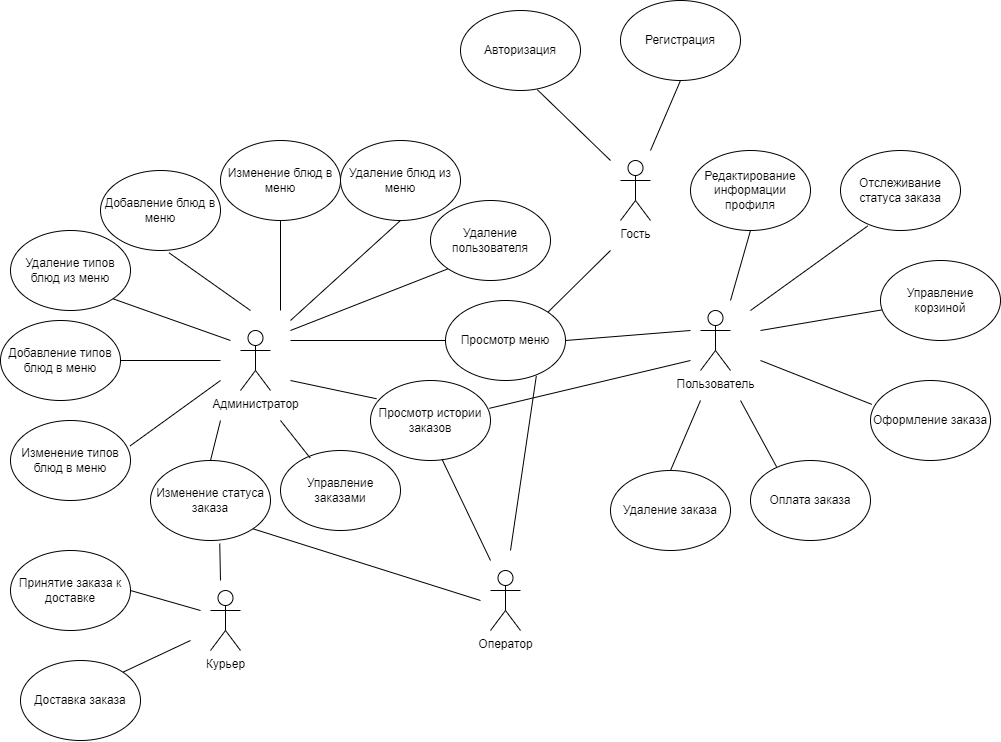

The diagram above was exported from draw.io. Its source (the exported page's mxGraphModel, read from the mxfile embedded in the PNG):
<mxGraphModel dx="1615" dy="2001" grid="1" gridSize="10" guides="1" tooltips="1" connect="1" arrows="1" fold="1" page="1" pageScale="1" pageWidth="827" pageHeight="1169" math="0" shadow="0">
  <root>
    <mxCell id="0" />
    <mxCell id="1" parent="0" />
    <mxCell id="K2lnzWBbwGNcQmsfoOzc-1" value="Администратор" style="shape=umlActor;verticalLabelPosition=bottom;verticalAlign=top;html=1;outlineConnect=0;" parent="1" vertex="1">
      <mxGeometry x="330" y="280" width="30" height="60" as="geometry" />
    </mxCell>
    <mxCell id="K2lnzWBbwGNcQmsfoOzc-2" value="Просмотр истории заказов" style="ellipse;whiteSpace=wrap;html=1;" parent="1" vertex="1">
      <mxGeometry x="460" y="330" width="120" height="80" as="geometry" />
    </mxCell>
    <mxCell id="K2lnzWBbwGNcQmsfoOzc-3" value="Удаление типов блюд из меню" style="ellipse;whiteSpace=wrap;html=1;" parent="1" vertex="1">
      <mxGeometry x="100" y="180" width="120" height="80" as="geometry" />
    </mxCell>
    <mxCell id="K2lnzWBbwGNcQmsfoOzc-4" value="Изменение блюд в меню" style="ellipse;whiteSpace=wrap;html=1;" parent="1" vertex="1">
      <mxGeometry x="310" y="90" width="120" height="80" as="geometry" />
    </mxCell>
    <mxCell id="K2lnzWBbwGNcQmsfoOzc-5" value="Удаление блюд из меню" style="ellipse;whiteSpace=wrap;html=1;" parent="1" vertex="1">
      <mxGeometry x="430" y="90" width="120" height="80" as="geometry" />
    </mxCell>
    <mxCell id="K2lnzWBbwGNcQmsfoOzc-6" value="Управление заказами" style="ellipse;whiteSpace=wrap;html=1;" parent="1" vertex="1">
      <mxGeometry x="370" y="400" width="120" height="80" as="geometry" />
    </mxCell>
    <mxCell id="K2lnzWBbwGNcQmsfoOzc-7" value="Изменение статуса заказа" style="ellipse;whiteSpace=wrap;html=1;" parent="1" vertex="1">
      <mxGeometry x="240" y="410" width="120" height="80" as="geometry" />
    </mxCell>
    <mxCell id="K2lnzWBbwGNcQmsfoOzc-8" value="Просмотр меню" style="ellipse;whiteSpace=wrap;html=1;" parent="1" vertex="1">
      <mxGeometry x="535" y="250" width="120" height="80" as="geometry" />
    </mxCell>
    <mxCell id="K2lnzWBbwGNcQmsfoOzc-9" value="Принятие заказа к доставке" style="ellipse;whiteSpace=wrap;html=1;" parent="1" vertex="1">
      <mxGeometry x="100" y="500" width="120" height="80" as="geometry" />
    </mxCell>
    <mxCell id="K2lnzWBbwGNcQmsfoOzc-11" value="Отслеживание статуса заказа" style="ellipse;whiteSpace=wrap;html=1;" parent="1" vertex="1">
      <mxGeometry x="930" y="100" width="120" height="80" as="geometry" />
    </mxCell>
    <mxCell id="K2lnzWBbwGNcQmsfoOzc-12" value="" style="endArrow=none;html=1;rounded=0;entryX=1;entryY=1;entryDx=0;entryDy=0;" parent="1" target="K2lnzWBbwGNcQmsfoOzc-3" edge="1">
      <mxGeometry width="50" height="50" relative="1" as="geometry">
        <mxPoint x="320" y="290" as="sourcePoint" />
        <mxPoint x="300" y="300" as="targetPoint" />
      </mxGeometry>
    </mxCell>
    <mxCell id="K2lnzWBbwGNcQmsfoOzc-13" value="" style="endArrow=none;html=1;rounded=0;exitX=0.5;exitY=1;exitDx=0;exitDy=0;" parent="1" source="K2lnzWBbwGNcQmsfoOzc-4" edge="1">
      <mxGeometry width="50" height="50" relative="1" as="geometry">
        <mxPoint x="310" y="250" as="sourcePoint" />
        <mxPoint x="370" y="260" as="targetPoint" />
      </mxGeometry>
    </mxCell>
    <mxCell id="K2lnzWBbwGNcQmsfoOzc-14" value="" style="endArrow=none;html=1;rounded=0;entryX=0.5;entryY=1;entryDx=0;entryDy=0;" parent="1" target="K2lnzWBbwGNcQmsfoOzc-5" edge="1">
      <mxGeometry width="50" height="50" relative="1" as="geometry">
        <mxPoint x="380" y="270" as="sourcePoint" />
        <mxPoint x="430" y="230" as="targetPoint" />
      </mxGeometry>
    </mxCell>
    <mxCell id="K2lnzWBbwGNcQmsfoOzc-15" value="" style="endArrow=none;html=1;rounded=0;entryX=0;entryY=0.5;entryDx=0;entryDy=0;" parent="1" target="K2lnzWBbwGNcQmsfoOzc-8" edge="1">
      <mxGeometry width="50" height="50" relative="1" as="geometry">
        <mxPoint x="380" y="290" as="sourcePoint" />
        <mxPoint x="460" y="240" as="targetPoint" />
      </mxGeometry>
    </mxCell>
    <mxCell id="K2lnzWBbwGNcQmsfoOzc-16" value="" style="endArrow=none;html=1;rounded=0;entryX=0.05;entryY=0.228;entryDx=0;entryDy=0;entryPerimeter=0;" parent="1" target="K2lnzWBbwGNcQmsfoOzc-2" edge="1">
      <mxGeometry width="50" height="50" relative="1" as="geometry">
        <mxPoint x="380" y="330" as="sourcePoint" />
        <mxPoint x="440" y="310" as="targetPoint" />
      </mxGeometry>
    </mxCell>
    <mxCell id="K2lnzWBbwGNcQmsfoOzc-17" value="" style="endArrow=none;html=1;rounded=0;exitX=0.247;exitY=0.093;exitDx=0;exitDy=0;exitPerimeter=0;" parent="1" source="K2lnzWBbwGNcQmsfoOzc-6" edge="1">
      <mxGeometry width="50" height="50" relative="1" as="geometry">
        <mxPoint x="260" y="430" as="sourcePoint" />
        <mxPoint x="370" y="370" as="targetPoint" />
      </mxGeometry>
    </mxCell>
    <mxCell id="K2lnzWBbwGNcQmsfoOzc-18" value="" style="endArrow=none;html=1;rounded=0;entryX=0.5;entryY=0;entryDx=0;entryDy=0;" parent="1" target="K2lnzWBbwGNcQmsfoOzc-7" edge="1">
      <mxGeometry width="50" height="50" relative="1" as="geometry">
        <mxPoint x="310" y="370" as="sourcePoint" />
        <mxPoint x="380" y="380" as="targetPoint" />
      </mxGeometry>
    </mxCell>
    <mxCell id="K2lnzWBbwGNcQmsfoOzc-19" value="Курьер" style="shape=umlActor;verticalLabelPosition=bottom;verticalAlign=top;html=1;outlineConnect=0;" parent="1" vertex="1">
      <mxGeometry x="300" y="540" width="30" height="60" as="geometry" />
    </mxCell>
    <mxCell id="K2lnzWBbwGNcQmsfoOzc-21" value="" style="endArrow=none;html=1;rounded=0;entryX=0.577;entryY=1.038;entryDx=0;entryDy=0;entryPerimeter=0;" parent="1" target="K2lnzWBbwGNcQmsfoOzc-7" edge="1">
      <mxGeometry width="50" height="50" relative="1" as="geometry">
        <mxPoint x="310" y="530" as="sourcePoint" />
        <mxPoint x="320" y="500" as="targetPoint" />
      </mxGeometry>
    </mxCell>
    <mxCell id="K2lnzWBbwGNcQmsfoOzc-22" value="" style="endArrow=none;html=1;rounded=0;exitX=1;exitY=0.5;exitDx=0;exitDy=0;" parent="1" source="K2lnzWBbwGNcQmsfoOzc-9" edge="1">
      <mxGeometry width="50" height="50" relative="1" as="geometry">
        <mxPoint x="230" y="600" as="sourcePoint" />
        <mxPoint x="290" y="560" as="targetPoint" />
      </mxGeometry>
    </mxCell>
    <mxCell id="K2lnzWBbwGNcQmsfoOzc-24" value="Оператор" style="shape=umlActor;verticalLabelPosition=bottom;verticalAlign=top;html=1;outlineConnect=0;" parent="1" vertex="1">
      <mxGeometry x="580" y="520" width="30" height="60" as="geometry" />
    </mxCell>
    <mxCell id="K2lnzWBbwGNcQmsfoOzc-25" value="" style="endArrow=none;html=1;rounded=0;exitX=1;exitY=1;exitDx=0;exitDy=0;" parent="1" source="K2lnzWBbwGNcQmsfoOzc-7" edge="1">
      <mxGeometry width="50" height="50" relative="1" as="geometry">
        <mxPoint x="370" y="540" as="sourcePoint" />
        <mxPoint x="570" y="550" as="targetPoint" />
      </mxGeometry>
    </mxCell>
    <mxCell id="K2lnzWBbwGNcQmsfoOzc-27" value="" style="endArrow=none;html=1;rounded=0;entryX=0.597;entryY=0.988;entryDx=0;entryDy=0;entryPerimeter=0;" parent="1" target="K2lnzWBbwGNcQmsfoOzc-2" edge="1">
      <mxGeometry width="50" height="50" relative="1" as="geometry">
        <mxPoint x="580" y="510" as="sourcePoint" />
        <mxPoint x="620" y="420" as="targetPoint" />
      </mxGeometry>
    </mxCell>
    <mxCell id="K2lnzWBbwGNcQmsfoOzc-28" value="" style="endArrow=none;html=1;rounded=0;entryX=0.757;entryY=0.942;entryDx=0;entryDy=0;entryPerimeter=0;" parent="1" target="K2lnzWBbwGNcQmsfoOzc-8" edge="1">
      <mxGeometry width="50" height="50" relative="1" as="geometry">
        <mxPoint x="600" y="500" as="sourcePoint" />
        <mxPoint x="740" y="380" as="targetPoint" />
      </mxGeometry>
    </mxCell>
    <mxCell id="K2lnzWBbwGNcQmsfoOzc-29" value="Пользователь" style="shape=umlActor;verticalLabelPosition=bottom;verticalAlign=top;html=1;outlineConnect=0;" parent="1" vertex="1">
      <mxGeometry x="790" y="260" width="30" height="60" as="geometry" />
    </mxCell>
    <mxCell id="K2lnzWBbwGNcQmsfoOzc-30" value="Управление корзиной" style="ellipse;whiteSpace=wrap;html=1;" parent="1" vertex="1">
      <mxGeometry x="970" y="210" width="120" height="80" as="geometry" />
    </mxCell>
    <mxCell id="K2lnzWBbwGNcQmsfoOzc-31" value="Оформление заказа" style="ellipse;whiteSpace=wrap;html=1;" parent="1" vertex="1">
      <mxGeometry x="960" y="330" width="120" height="80" as="geometry" />
    </mxCell>
    <mxCell id="K2lnzWBbwGNcQmsfoOzc-32" value="Оплата заказа" style="ellipse;whiteSpace=wrap;html=1;" parent="1" vertex="1">
      <mxGeometry x="840" y="410" width="120" height="80" as="geometry" />
    </mxCell>
    <mxCell id="K2lnzWBbwGNcQmsfoOzc-34" value="" style="endArrow=none;html=1;rounded=0;entryX=0.227;entryY=0.943;entryDx=0;entryDy=0;entryPerimeter=0;" parent="1" target="K2lnzWBbwGNcQmsfoOzc-11" edge="1">
      <mxGeometry width="50" height="50" relative="1" as="geometry">
        <mxPoint x="840" y="260" as="sourcePoint" />
        <mxPoint x="900" y="210" as="targetPoint" />
      </mxGeometry>
    </mxCell>
    <mxCell id="K2lnzWBbwGNcQmsfoOzc-35" value="" style="endArrow=none;html=1;rounded=0;entryX=0.013;entryY=0.617;entryDx=0;entryDy=0;entryPerimeter=0;" parent="1" target="K2lnzWBbwGNcQmsfoOzc-30" edge="1">
      <mxGeometry width="50" height="50" relative="1" as="geometry">
        <mxPoint x="850" y="280" as="sourcePoint" />
        <mxPoint x="940" y="260" as="targetPoint" />
      </mxGeometry>
    </mxCell>
    <mxCell id="K2lnzWBbwGNcQmsfoOzc-36" value="" style="endArrow=none;html=1;rounded=0;entryX=0.01;entryY=0.298;entryDx=0;entryDy=0;entryPerimeter=0;" parent="1" target="K2lnzWBbwGNcQmsfoOzc-31" edge="1">
      <mxGeometry width="50" height="50" relative="1" as="geometry">
        <mxPoint x="850" y="310" as="sourcePoint" />
        <mxPoint x="910" y="310" as="targetPoint" />
      </mxGeometry>
    </mxCell>
    <mxCell id="K2lnzWBbwGNcQmsfoOzc-37" value="" style="endArrow=none;html=1;rounded=0;entryX=0.217;entryY=0.078;entryDx=0;entryDy=0;entryPerimeter=0;" parent="1" target="K2lnzWBbwGNcQmsfoOzc-32" edge="1">
      <mxGeometry width="50" height="50" relative="1" as="geometry">
        <mxPoint x="830" y="350" as="sourcePoint" />
        <mxPoint x="860" y="370" as="targetPoint" />
      </mxGeometry>
    </mxCell>
    <mxCell id="K2lnzWBbwGNcQmsfoOzc-38" value="Гость" style="shape=umlActor;verticalLabelPosition=bottom;verticalAlign=top;html=1;outlineConnect=0;" parent="1" vertex="1">
      <mxGeometry x="710" y="110" width="30" height="60" as="geometry" />
    </mxCell>
    <mxCell id="K2lnzWBbwGNcQmsfoOzc-40" value="" style="endArrow=none;html=1;rounded=0;exitX=1;exitY=0;exitDx=0;exitDy=0;" parent="1" source="K2lnzWBbwGNcQmsfoOzc-8" edge="1">
      <mxGeometry width="50" height="50" relative="1" as="geometry">
        <mxPoint x="580" y="240" as="sourcePoint" />
        <mxPoint x="700" y="200" as="targetPoint" />
      </mxGeometry>
    </mxCell>
    <mxCell id="K2lnzWBbwGNcQmsfoOzc-41" value="" style="endArrow=none;html=1;rounded=0;exitX=1;exitY=0.5;exitDx=0;exitDy=0;" parent="1" source="K2lnzWBbwGNcQmsfoOzc-8" edge="1">
      <mxGeometry width="50" height="50" relative="1" as="geometry">
        <mxPoint x="660" y="290" as="sourcePoint" />
        <mxPoint x="780" y="280" as="targetPoint" />
      </mxGeometry>
    </mxCell>
    <mxCell id="K2lnzWBbwGNcQmsfoOzc-42" value="" style="endArrow=none;html=1;rounded=0;exitX=0.99;exitY=0.348;exitDx=0;exitDy=0;exitPerimeter=0;" parent="1" source="K2lnzWBbwGNcQmsfoOzc-2" edge="1">
      <mxGeometry width="50" height="50" relative="1" as="geometry">
        <mxPoint x="650" y="380" as="sourcePoint" />
        <mxPoint x="780" y="310" as="targetPoint" />
      </mxGeometry>
    </mxCell>
    <mxCell id="Z2iERuMZGjTID8_qmTCR-1" value="Добавление типов блюд в меню" style="ellipse;whiteSpace=wrap;html=1;" parent="1" vertex="1">
      <mxGeometry x="90" y="270" width="120" height="80" as="geometry" />
    </mxCell>
    <mxCell id="Z2iERuMZGjTID8_qmTCR-2" value="" style="endArrow=none;html=1;rounded=0;exitX=1;exitY=0.5;exitDx=0;exitDy=0;" parent="1" source="Z2iERuMZGjTID8_qmTCR-1" edge="1">
      <mxGeometry width="50" height="50" relative="1" as="geometry">
        <mxPoint x="240" y="360" as="sourcePoint" />
        <mxPoint x="310" y="310" as="targetPoint" />
      </mxGeometry>
    </mxCell>
    <mxCell id="Z2iERuMZGjTID8_qmTCR-3" value="Изменение типов блюд в меню" style="ellipse;whiteSpace=wrap;html=1;" parent="1" vertex="1">
      <mxGeometry x="100" y="370" width="120" height="80" as="geometry" />
    </mxCell>
    <mxCell id="Z2iERuMZGjTID8_qmTCR-4" value="" style="endArrow=none;html=1;rounded=0;exitX=0.997;exitY=0.317;exitDx=0;exitDy=0;exitPerimeter=0;" parent="1" source="Z2iERuMZGjTID8_qmTCR-3" edge="1">
      <mxGeometry width="50" height="50" relative="1" as="geometry">
        <mxPoint x="240" y="380" as="sourcePoint" />
        <mxPoint x="310" y="330" as="targetPoint" />
      </mxGeometry>
    </mxCell>
    <mxCell id="Z2iERuMZGjTID8_qmTCR-5" value="Добавление блюд в меню" style="ellipse;whiteSpace=wrap;html=1;" parent="1" vertex="1">
      <mxGeometry x="190" y="120" width="120" height="80" as="geometry" />
    </mxCell>
    <mxCell id="Z2iERuMZGjTID8_qmTCR-6" value="" style="endArrow=none;html=1;rounded=0;entryX=0.57;entryY=1.028;entryDx=0;entryDy=0;entryPerimeter=0;" parent="1" target="Z2iERuMZGjTID8_qmTCR-5" edge="1">
      <mxGeometry width="50" height="50" relative="1" as="geometry">
        <mxPoint x="340" y="260" as="sourcePoint" />
        <mxPoint x="360" y="200" as="targetPoint" />
      </mxGeometry>
    </mxCell>
    <mxCell id="Z2iERuMZGjTID8_qmTCR-7" value="Редактирование информации профиля" style="ellipse;whiteSpace=wrap;html=1;" parent="1" vertex="1">
      <mxGeometry x="780" y="100" width="120" height="80" as="geometry" />
    </mxCell>
    <mxCell id="Z2iERuMZGjTID8_qmTCR-8" value="" style="endArrow=none;html=1;rounded=0;entryX=0.5;entryY=1;entryDx=0;entryDy=0;" parent="1" target="Z2iERuMZGjTID8_qmTCR-7" edge="1">
      <mxGeometry width="50" height="50" relative="1" as="geometry">
        <mxPoint x="820" y="250" as="sourcePoint" />
        <mxPoint x="840" y="200" as="targetPoint" />
      </mxGeometry>
    </mxCell>
    <mxCell id="B1h9wXR6BzwIFs-P91tY-2" value="Удаление пользователя" style="ellipse;whiteSpace=wrap;html=1;" vertex="1" parent="1">
      <mxGeometry x="520" y="150" width="120" height="80" as="geometry" />
    </mxCell>
    <mxCell id="B1h9wXR6BzwIFs-P91tY-3" value="" style="endArrow=none;html=1;rounded=0;entryX=0;entryY=1;entryDx=0;entryDy=0;" edge="1" parent="1" target="B1h9wXR6BzwIFs-P91tY-2">
      <mxGeometry width="50" height="50" relative="1" as="geometry">
        <mxPoint x="380" y="280" as="sourcePoint" />
        <mxPoint x="500" y="210" as="targetPoint" />
      </mxGeometry>
    </mxCell>
    <mxCell id="B1h9wXR6BzwIFs-P91tY-4" value="Авторизация" style="ellipse;whiteSpace=wrap;html=1;" vertex="1" parent="1">
      <mxGeometry x="550" y="-40" width="120" height="80" as="geometry" />
    </mxCell>
    <mxCell id="B1h9wXR6BzwIFs-P91tY-5" value="Регистрация" style="ellipse;whiteSpace=wrap;html=1;" vertex="1" parent="1">
      <mxGeometry x="710" y="-50" width="120" height="80" as="geometry" />
    </mxCell>
    <mxCell id="B1h9wXR6BzwIFs-P91tY-6" value="" style="endArrow=none;html=1;rounded=0;entryX=0.64;entryY=0.99;entryDx=0;entryDy=0;entryPerimeter=0;" edge="1" parent="1" target="B1h9wXR6BzwIFs-P91tY-4">
      <mxGeometry width="50" height="50" relative="1" as="geometry">
        <mxPoint x="700" y="110" as="sourcePoint" />
        <mxPoint x="680" y="60" as="targetPoint" />
      </mxGeometry>
    </mxCell>
    <mxCell id="B1h9wXR6BzwIFs-P91tY-7" value="" style="endArrow=none;html=1;rounded=0;entryX=0.5;entryY=1;entryDx=0;entryDy=0;" edge="1" parent="1" target="B1h9wXR6BzwIFs-P91tY-5">
      <mxGeometry width="50" height="50" relative="1" as="geometry">
        <mxPoint x="740" y="100" as="sourcePoint" />
        <mxPoint x="790" y="50" as="targetPoint" />
      </mxGeometry>
    </mxCell>
    <mxCell id="B1h9wXR6BzwIFs-P91tY-9" value="Удаление заказа" style="ellipse;whiteSpace=wrap;html=1;" vertex="1" parent="1">
      <mxGeometry x="700" y="420" width="120" height="80" as="geometry" />
    </mxCell>
    <mxCell id="B1h9wXR6BzwIFs-P91tY-10" value="" style="endArrow=none;html=1;rounded=0;exitX=0.5;exitY=0;exitDx=0;exitDy=0;" edge="1" parent="1" source="B1h9wXR6BzwIFs-P91tY-9">
      <mxGeometry width="50" height="50" relative="1" as="geometry">
        <mxPoint x="740" y="410" as="sourcePoint" />
        <mxPoint x="790" y="350" as="targetPoint" />
      </mxGeometry>
    </mxCell>
    <mxCell id="B1h9wXR6BzwIFs-P91tY-11" value="Доставка заказа" style="ellipse;whiteSpace=wrap;html=1;" vertex="1" parent="1">
      <mxGeometry x="110" y="610" width="120" height="80" as="geometry" />
    </mxCell>
    <mxCell id="B1h9wXR6BzwIFs-P91tY-12" value="" style="endArrow=none;html=1;rounded=0;exitX=1;exitY=0;exitDx=0;exitDy=0;" edge="1" parent="1" source="B1h9wXR6BzwIFs-P91tY-11">
      <mxGeometry width="50" height="50" relative="1" as="geometry">
        <mxPoint x="230" y="620" as="sourcePoint" />
        <mxPoint x="280" y="590" as="targetPoint" />
      </mxGeometry>
    </mxCell>
  </root>
</mxGraphModel>